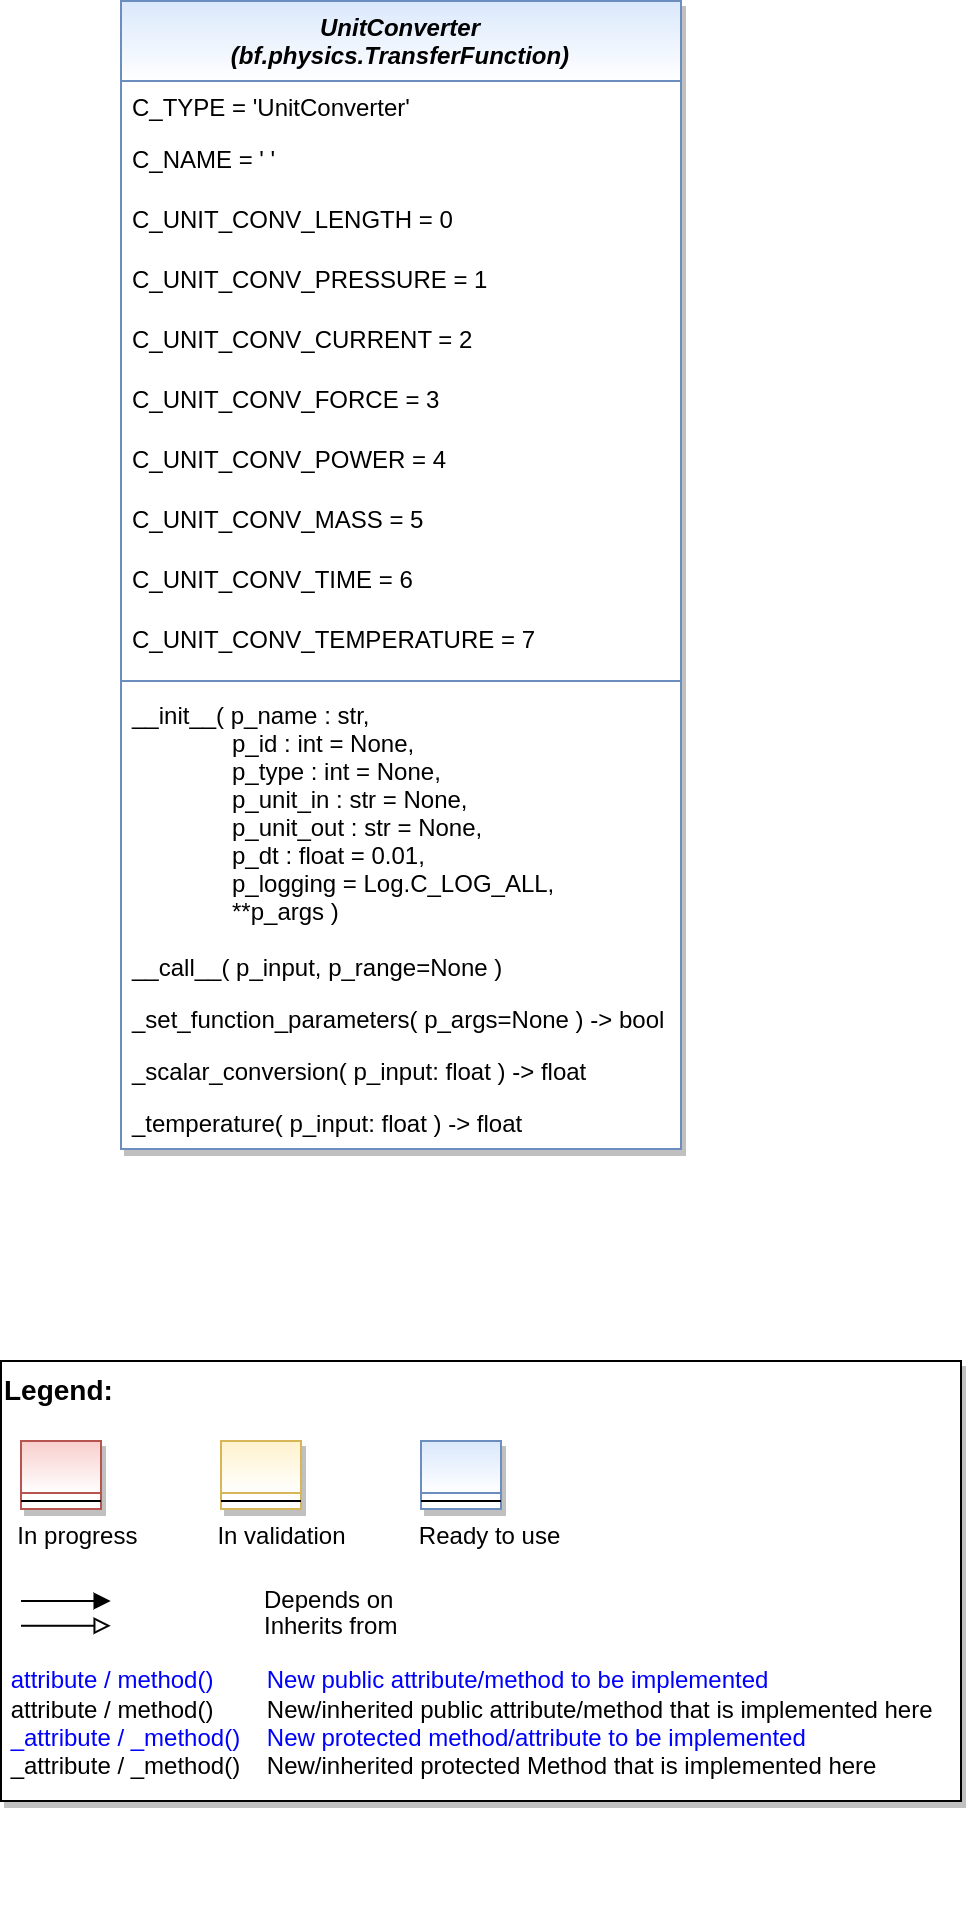

The diagram above was exported from draw.io. Its source (the exported page's mxGraphModel, read from the mxfile embedded in the PNG):
<mxGraphModel dx="2894" dy="1236" grid="1" gridSize="10" guides="1" tooltips="1" connect="1" arrows="1" fold="1" page="1" pageScale="1" pageWidth="827" pageHeight="1169" math="0" shadow="0">
  <root>
    <mxCell id="WIyWlLk6GJQsqaUBKTNV-0" />
    <mxCell id="WIyWlLk6GJQsqaUBKTNV-1" parent="WIyWlLk6GJQsqaUBKTNV-0" />
    <mxCell id="zkfFHV4jXpPFQw0GAbJ--0" value="UnitConverter&#10;(bf.physics.TransferFunction)" style="swimlane;fontStyle=3;align=center;verticalAlign=top;childLayout=stackLayout;horizontal=1;startSize=40;horizontalStack=0;resizeParent=1;resizeLast=0;collapsible=1;marginBottom=0;rounded=0;shadow=1;strokeWidth=1;fillColor=#dae8fc;strokeColor=#6c8ebf;gradientColor=#FFFFFF;swimlaneFillColor=#FFFFFF;" parent="WIyWlLk6GJQsqaUBKTNV-1" vertex="1">
      <mxGeometry x="200" y="30" width="280" height="574" as="geometry">
        <mxRectangle x="230" y="140" width="160" height="26" as="alternateBounds" />
      </mxGeometry>
    </mxCell>
    <mxCell id="PB28Airpp9wmVwrRGDZ2-0" value="C_TYPE = 'UnitConverter'" style="text;align=left;verticalAlign=top;spacingLeft=4;spacingRight=4;overflow=hidden;rotatable=0;points=[[0,0.5],[1,0.5]];portConstraint=eastwest;" parent="zkfFHV4jXpPFQw0GAbJ--0" vertex="1">
      <mxGeometry y="40" width="280" height="26" as="geometry" />
    </mxCell>
    <mxCell id="PB28Airpp9wmVwrRGDZ2-1" value="C_NAME = ' '" style="text;align=left;verticalAlign=top;spacingLeft=4;spacingRight=4;overflow=hidden;rotatable=0;points=[[0,0.5],[1,0.5]];portConstraint=eastwest;fontColor=default;" parent="zkfFHV4jXpPFQw0GAbJ--0" vertex="1">
      <mxGeometry y="66" width="280" height="30" as="geometry" />
    </mxCell>
    <mxCell id="PB28Airpp9wmVwrRGDZ2-3" value="C_UNIT_CONV_LENGTH = 0" style="text;align=left;verticalAlign=top;spacingLeft=4;spacingRight=4;overflow=hidden;rotatable=0;points=[[0,0.5],[1,0.5]];portConstraint=eastwest;fontColor=default;" parent="zkfFHV4jXpPFQw0GAbJ--0" vertex="1">
      <mxGeometry y="96" width="280" height="30" as="geometry" />
    </mxCell>
    <mxCell id="PB28Airpp9wmVwrRGDZ2-10" value="C_UNIT_CONV_PRESSURE = 1 " style="text;align=left;verticalAlign=top;spacingLeft=4;spacingRight=4;overflow=hidden;rotatable=0;points=[[0,0.5],[1,0.5]];portConstraint=eastwest;fontColor=default;" parent="zkfFHV4jXpPFQw0GAbJ--0" vertex="1">
      <mxGeometry y="126" width="280" height="30" as="geometry" />
    </mxCell>
    <mxCell id="PB28Airpp9wmVwrRGDZ2-9" value="C_UNIT_CONV_CURRENT = 2" style="text;align=left;verticalAlign=top;spacingLeft=4;spacingRight=4;overflow=hidden;rotatable=0;points=[[0,0.5],[1,0.5]];portConstraint=eastwest;fontColor=default;" parent="zkfFHV4jXpPFQw0GAbJ--0" vertex="1">
      <mxGeometry y="156" width="280" height="30" as="geometry" />
    </mxCell>
    <mxCell id="PB28Airpp9wmVwrRGDZ2-8" value="C_UNIT_CONV_FORCE = 3" style="text;align=left;verticalAlign=top;spacingLeft=4;spacingRight=4;overflow=hidden;rotatable=0;points=[[0,0.5],[1,0.5]];portConstraint=eastwest;fontColor=default;" parent="zkfFHV4jXpPFQw0GAbJ--0" vertex="1">
      <mxGeometry y="186" width="280" height="30" as="geometry" />
    </mxCell>
    <mxCell id="PB28Airpp9wmVwrRGDZ2-4" value="C_UNIT_CONV_POWER = 4" style="text;align=left;verticalAlign=top;spacingLeft=4;spacingRight=4;overflow=hidden;rotatable=0;points=[[0,0.5],[1,0.5]];portConstraint=eastwest;fontColor=default;" parent="zkfFHV4jXpPFQw0GAbJ--0" vertex="1">
      <mxGeometry y="216" width="280" height="30" as="geometry" />
    </mxCell>
    <mxCell id="PB28Airpp9wmVwrRGDZ2-5" value="C_UNIT_CONV_MASS = 5" style="text;align=left;verticalAlign=top;spacingLeft=4;spacingRight=4;overflow=hidden;rotatable=0;points=[[0,0.5],[1,0.5]];portConstraint=eastwest;fontColor=default;" parent="zkfFHV4jXpPFQw0GAbJ--0" vertex="1">
      <mxGeometry y="246" width="280" height="30" as="geometry" />
    </mxCell>
    <mxCell id="PB28Airpp9wmVwrRGDZ2-6" value="C_UNIT_CONV_TIME = 6" style="text;align=left;verticalAlign=top;spacingLeft=4;spacingRight=4;overflow=hidden;rotatable=0;points=[[0,0.5],[1,0.5]];portConstraint=eastwest;fontColor=default;" parent="zkfFHV4jXpPFQw0GAbJ--0" vertex="1">
      <mxGeometry y="276" width="280" height="30" as="geometry" />
    </mxCell>
    <mxCell id="PB28Airpp9wmVwrRGDZ2-7" value="C_UNIT_CONV_TEMPERATURE = 7" style="text;align=left;verticalAlign=top;spacingLeft=4;spacingRight=4;overflow=hidden;rotatable=0;points=[[0,0.5],[1,0.5]];portConstraint=eastwest;fontColor=default;" parent="zkfFHV4jXpPFQw0GAbJ--0" vertex="1">
      <mxGeometry y="306" width="280" height="30" as="geometry" />
    </mxCell>
    <mxCell id="zkfFHV4jXpPFQw0GAbJ--4" value="" style="line;html=1;strokeWidth=1;align=left;verticalAlign=middle;spacingTop=-1;spacingLeft=3;spacingRight=3;rotatable=0;labelPosition=right;points=[];portConstraint=eastwest;fillColor=#dae8fc;strokeColor=#6c8ebf;gradientColor=#FFFFFF;" parent="zkfFHV4jXpPFQw0GAbJ--0" vertex="1">
      <mxGeometry y="336" width="280" height="8" as="geometry" />
    </mxCell>
    <mxCell id="PB28Airpp9wmVwrRGDZ2-11" value="__init__( p_name : str,&#10;               p_id : int = None,&#10;               p_type : int = None,&#10;               p_unit_in : str = None,&#10;               p_unit_out : str = None,&#10;               p_dt : float = 0.01,&#10;               p_logging = Log.C_LOG_ALL,&#10;               **p_args )" style="text;align=left;verticalAlign=top;spacingLeft=4;spacingRight=4;overflow=hidden;rotatable=0;points=[[0,0.5],[1,0.5]];portConstraint=eastwest;" parent="zkfFHV4jXpPFQw0GAbJ--0" vertex="1">
      <mxGeometry y="344" width="280" height="126" as="geometry" />
    </mxCell>
    <mxCell id="PB28Airpp9wmVwrRGDZ2-12" value="__call__( p_input, p_range=None )" style="text;align=left;verticalAlign=top;spacingLeft=4;spacingRight=4;overflow=hidden;rotatable=0;points=[[0,0.5],[1,0.5]];portConstraint=eastwest;" parent="zkfFHV4jXpPFQw0GAbJ--0" vertex="1">
      <mxGeometry y="470" width="280" height="26" as="geometry" />
    </mxCell>
    <mxCell id="PB28Airpp9wmVwrRGDZ2-13" value="_set_function_parameters( p_args=None ) -&gt; bool" style="text;align=left;verticalAlign=top;spacingLeft=4;spacingRight=4;overflow=hidden;rotatable=0;points=[[0,0.5],[1,0.5]];portConstraint=eastwest;" parent="zkfFHV4jXpPFQw0GAbJ--0" vertex="1">
      <mxGeometry y="496" width="280" height="26" as="geometry" />
    </mxCell>
    <mxCell id="PB28Airpp9wmVwrRGDZ2-14" value="_scalar_conversion( p_input: float ) -&gt; float" style="text;align=left;verticalAlign=top;spacingLeft=4;spacingRight=4;overflow=hidden;rotatable=0;points=[[0,0.5],[1,0.5]];portConstraint=eastwest;" parent="zkfFHV4jXpPFQw0GAbJ--0" vertex="1">
      <mxGeometry y="522" width="280" height="26" as="geometry" />
    </mxCell>
    <mxCell id="PB28Airpp9wmVwrRGDZ2-15" value="_temperature( p_input: float ) -&gt; float" style="text;align=left;verticalAlign=top;spacingLeft=4;spacingRight=4;overflow=hidden;rotatable=0;points=[[0,0.5],[1,0.5]];portConstraint=eastwest;" parent="zkfFHV4jXpPFQw0GAbJ--0" vertex="1">
      <mxGeometry y="548" width="280" height="26" as="geometry" />
    </mxCell>
    <mxCell id="3frp60s40n5bYwkhFthx-0" value="" style="group" parent="WIyWlLk6GJQsqaUBKTNV-1" vertex="1" connectable="0">
      <mxGeometry x="140" y="710" width="480" height="220" as="geometry" />
    </mxCell>
    <mxCell id="3frp60s40n5bYwkhFthx-1" value="&lt;font color=&quot;#000000&quot; size=&quot;1&quot;&gt;&lt;b style=&quot;font-size: 14px&quot;&gt;Legend:&lt;br&gt;&lt;/b&gt;&lt;/font&gt;&lt;br&gt;&lt;br&gt;&lt;br&gt;&lt;font color=&quot;#0000ff&quot; style=&quot;font-size: 6px&quot;&gt;&lt;br&gt;&lt;/font&gt;&lt;span style=&quot;color: rgb(0 , 0 , 0)&quot;&gt;&lt;font style=&quot;font-size: 4px&quot;&gt;&amp;nbsp; &amp;nbsp;&lt;/font&gt;&amp;nbsp;In progress&amp;nbsp; &amp;nbsp; &amp;nbsp; &amp;nbsp; &amp;nbsp; &amp;nbsp; In validation&amp;nbsp; &amp;nbsp; &amp;nbsp; &amp;nbsp; &amp;nbsp; &amp;nbsp;Ready to use&lt;/span&gt;&lt;font color=&quot;#000000&quot;&gt;&amp;nbsp;&lt;br&gt;&lt;/font&gt;&lt;font color=&quot;#0000ff&quot;&gt;&lt;br&gt;&lt;br&gt;&lt;br&gt;&lt;br&gt;&amp;nbsp;attribute / method()&amp;nbsp; &amp;nbsp; &amp;nbsp; &amp;nbsp; New public attribute/method to be implemented&lt;/font&gt;&lt;br&gt;&lt;font color=&quot;#000000&quot;&gt;&amp;nbsp;&lt;/font&gt;&lt;font color=&quot;#000000&quot;&gt;attribute / method()&lt;span&gt;&#09;&lt;/span&gt;&amp;nbsp; &amp;nbsp; &amp;nbsp; &amp;nbsp;New/inherited public attribute/method that is implemented here&lt;br&gt;&lt;/font&gt;&lt;font color=&quot;#0000ff&quot;&gt;&amp;nbsp;_attribute /&amp;nbsp;&lt;/font&gt;&lt;font color=&quot;#0000ff&quot;&gt;_method()&amp;nbsp; &amp;nbsp; New protected method/attribute to be implemented&lt;/font&gt;&lt;br&gt;&lt;font color=&quot;#000000&quot;&gt;&amp;nbsp;_attribute / _method()&amp;nbsp; &amp;nbsp; New/inherited protected Method that is implemented here&lt;br&gt;&lt;/font&gt;&lt;font color=&quot;#000000&quot;&gt;&lt;br&gt;&lt;br&gt;&lt;br&gt;&lt;br&gt;&lt;br&gt;&lt;/font&gt;" style="text;html=1;align=left;verticalAlign=top;whiteSpace=wrap;rounded=0;fontColor=#006600;strokeColor=#000000;shadow=1;fillColor=#ffffff;" parent="3frp60s40n5bYwkhFthx-0" vertex="1">
      <mxGeometry width="480" height="220" as="geometry" />
    </mxCell>
    <mxCell id="3frp60s40n5bYwkhFthx-2" value="Depends on" style="endArrow=block;html=1;labelPosition=right;verticalLabelPosition=middle;align=left;verticalAlign=middle;endFill=1;fontSize=12;" parent="3frp60s40n5bYwkhFthx-0" edge="1">
      <mxGeometry x="-1590" y="-2180" width="50" height="50" as="geometry">
        <mxPoint x="9.99969696969697" y="120.00301587301601" as="sourcePoint" />
        <mxPoint x="54.84818181818173" y="120.00301587301601" as="targetPoint" />
        <mxPoint x="98" as="offset" />
        <Array as="points">
          <mxPoint x="30" y="120" />
        </Array>
      </mxGeometry>
    </mxCell>
    <mxCell id="3frp60s40n5bYwkhFthx-3" value="Inherits from" style="endArrow=block;html=1;labelPosition=right;verticalLabelPosition=middle;align=left;verticalAlign=middle;endFill=0;fontSize=12;" parent="3frp60s40n5bYwkhFthx-0" edge="1">
      <mxGeometry x="-1590" y="-2180" width="50" height="50" as="geometry">
        <mxPoint x="9.99969696969697" y="132.3846031746034" as="sourcePoint" />
        <mxPoint x="54.84818181818173" y="132.3846031746034" as="targetPoint" />
        <mxPoint x="98" y="1" as="offset" />
      </mxGeometry>
    </mxCell>
    <mxCell id="3frp60s40n5bYwkhFthx-4" value="" style="swimlane;fontStyle=3;align=center;verticalAlign=top;childLayout=stackLayout;horizontal=1;startSize=26;horizontalStack=0;resizeParent=1;resizeLast=0;collapsible=1;marginBottom=0;rounded=0;shadow=1;strokeWidth=1;fillColor=#f8cecc;strokeColor=#b85450;gradientColor=#ffffff;swimlaneFillColor=#ffffff;" parent="3frp60s40n5bYwkhFthx-0" vertex="1">
      <mxGeometry x="10" y="40" width="40" height="34" as="geometry">
        <mxRectangle x="230" y="140" width="160" height="26" as="alternateBounds" />
      </mxGeometry>
    </mxCell>
    <mxCell id="3frp60s40n5bYwkhFthx-5" value="" style="line;html=1;strokeWidth=1;align=left;verticalAlign=middle;spacingTop=-1;spacingLeft=3;spacingRight=3;rotatable=0;labelPosition=right;points=[];portConstraint=eastwest;" parent="3frp60s40n5bYwkhFthx-4" vertex="1">
      <mxGeometry y="26" width="40" height="8" as="geometry" />
    </mxCell>
    <mxCell id="3frp60s40n5bYwkhFthx-6" value="" style="swimlane;fontStyle=3;align=center;verticalAlign=top;childLayout=stackLayout;horizontal=1;startSize=26;horizontalStack=0;resizeParent=1;resizeLast=0;collapsible=1;marginBottom=0;rounded=0;shadow=1;strokeWidth=1;fillColor=#fff2cc;strokeColor=#d6b656;gradientColor=#ffffff;swimlaneFillColor=#ffffff;" parent="3frp60s40n5bYwkhFthx-0" vertex="1">
      <mxGeometry x="110" y="40" width="40" height="34" as="geometry">
        <mxRectangle x="230" y="140" width="160" height="26" as="alternateBounds" />
      </mxGeometry>
    </mxCell>
    <mxCell id="3frp60s40n5bYwkhFthx-7" value="" style="line;html=1;strokeWidth=1;align=left;verticalAlign=middle;spacingTop=-1;spacingLeft=3;spacingRight=3;rotatable=0;labelPosition=right;points=[];portConstraint=eastwest;" parent="3frp60s40n5bYwkhFthx-6" vertex="1">
      <mxGeometry y="26" width="40" height="8" as="geometry" />
    </mxCell>
    <mxCell id="3frp60s40n5bYwkhFthx-8" value="" style="swimlane;fontStyle=3;align=center;verticalAlign=top;childLayout=stackLayout;horizontal=1;startSize=26;horizontalStack=0;resizeParent=1;resizeLast=0;collapsible=1;marginBottom=0;rounded=0;shadow=1;strokeWidth=1;fillColor=#dae8fc;strokeColor=#6c8ebf;gradientColor=#ffffff;swimlaneFillColor=#ffffff;" parent="3frp60s40n5bYwkhFthx-0" vertex="1">
      <mxGeometry x="210" y="40" width="40" height="34" as="geometry">
        <mxRectangle x="230" y="140" width="160" height="26" as="alternateBounds" />
      </mxGeometry>
    </mxCell>
    <mxCell id="3frp60s40n5bYwkhFthx-9" value="" style="line;html=1;strokeWidth=1;align=left;verticalAlign=middle;spacingTop=-1;spacingLeft=3;spacingRight=3;rotatable=0;labelPosition=right;points=[];portConstraint=eastwest;" parent="3frp60s40n5bYwkhFthx-8" vertex="1">
      <mxGeometry y="26" width="40" height="8" as="geometry" />
    </mxCell>
  </root>
</mxGraphModel>